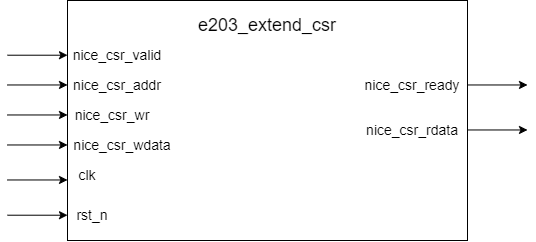

The diagram above was exported from draw.io. Its source (the exported page's mxGraphModel, read from the mxfile embedded in the PNG):
<mxGraphModel dx="671" dy="722" grid="1" gridSize="10" guides="1" tooltips="1" connect="1" arrows="1" fold="1" page="1" pageScale="1" pageWidth="827" pageHeight="1169" math="0" shadow="0">
  <root>
    <mxCell id="0" />
    <mxCell id="1" parent="0" />
    <mxCell id="N4AXATCJdsCQ36F6aEf_-1" value="" style="rounded=0;whiteSpace=wrap;html=1;" vertex="1" parent="1">
      <mxGeometry x="180" y="90" width="400" height="240" as="geometry" />
    </mxCell>
    <mxCell id="N4AXATCJdsCQ36F6aEf_-2" value="&lt;font style=&quot;font-size: 18px;&quot;&gt;e203_extend_csr&lt;/font&gt;" style="text;html=1;align=center;verticalAlign=middle;whiteSpace=wrap;rounded=0;" vertex="1" parent="1">
      <mxGeometry x="350" y="100" width="60" height="30" as="geometry" />
    </mxCell>
    <mxCell id="N4AXATCJdsCQ36F6aEf_-3" value="&lt;font style=&quot;font-size: 14px;&quot;&gt;nice_csr_valid&lt;/font&gt;" style="text;html=1;align=center;verticalAlign=middle;whiteSpace=wrap;rounded=0;" vertex="1" parent="1">
      <mxGeometry x="200" y="130" width="60" height="30" as="geometry" />
    </mxCell>
    <mxCell id="N4AXATCJdsCQ36F6aEf_-14" value="&lt;font style=&quot;font-size: 14px;&quot;&gt;nice_csr_ready&lt;/font&gt;" style="text;html=1;align=center;verticalAlign=middle;whiteSpace=wrap;rounded=0;" vertex="1" parent="1">
      <mxGeometry x="500" y="160" width="50" height="30" as="geometry" />
    </mxCell>
    <mxCell id="N4AXATCJdsCQ36F6aEf_-15" value="" style="endArrow=classic;html=1;rounded=0;" edge="1" parent="1">
      <mxGeometry width="50" height="50" relative="1" as="geometry">
        <mxPoint x="120" y="144.71" as="sourcePoint" />
        <mxPoint x="180" y="144.71" as="targetPoint" />
      </mxGeometry>
    </mxCell>
    <mxCell id="N4AXATCJdsCQ36F6aEf_-16" value="" style="endArrow=classic;html=1;rounded=0;" edge="1" parent="1">
      <mxGeometry width="50" height="50" relative="1" as="geometry">
        <mxPoint x="120" y="174.47" as="sourcePoint" />
        <mxPoint x="180" y="174.47" as="targetPoint" />
      </mxGeometry>
    </mxCell>
    <mxCell id="N4AXATCJdsCQ36F6aEf_-17" value="" style="endArrow=classic;html=1;rounded=0;" edge="1" parent="1">
      <mxGeometry width="50" height="50" relative="1" as="geometry">
        <mxPoint x="120" y="204.47" as="sourcePoint" />
        <mxPoint x="180" y="204.47" as="targetPoint" />
      </mxGeometry>
    </mxCell>
    <mxCell id="N4AXATCJdsCQ36F6aEf_-18" value="" style="endArrow=classic;html=1;rounded=0;" edge="1" parent="1">
      <mxGeometry width="50" height="50" relative="1" as="geometry">
        <mxPoint x="120" y="234.47" as="sourcePoint" />
        <mxPoint x="180" y="234.47" as="targetPoint" />
      </mxGeometry>
    </mxCell>
    <mxCell id="N4AXATCJdsCQ36F6aEf_-19" value="" style="endArrow=classic;html=1;rounded=0;" edge="1" parent="1">
      <mxGeometry width="50" height="50" relative="1" as="geometry">
        <mxPoint x="120" y="269.47" as="sourcePoint" />
        <mxPoint x="180" y="269.47" as="targetPoint" />
      </mxGeometry>
    </mxCell>
    <mxCell id="N4AXATCJdsCQ36F6aEf_-20" value="" style="endArrow=classic;html=1;rounded=0;" edge="1" parent="1">
      <mxGeometry width="50" height="50" relative="1" as="geometry">
        <mxPoint x="120" y="304.71000000000004" as="sourcePoint" />
        <mxPoint x="180" y="304.71000000000004" as="targetPoint" />
      </mxGeometry>
    </mxCell>
    <mxCell id="N4AXATCJdsCQ36F6aEf_-25" value="" style="endArrow=classic;html=1;rounded=0;" edge="1" parent="1">
      <mxGeometry width="50" height="50" relative="1" as="geometry">
        <mxPoint x="580" y="174.47000000000003" as="sourcePoint" />
        <mxPoint x="640" y="174.47000000000003" as="targetPoint" />
      </mxGeometry>
    </mxCell>
    <mxCell id="N4AXATCJdsCQ36F6aEf_-27" value="&lt;font style=&quot;font-size: 14px;&quot;&gt;nice_csr_rdata&lt;/font&gt;" style="text;html=1;align=center;verticalAlign=middle;whiteSpace=wrap;rounded=0;" vertex="1" parent="1">
      <mxGeometry x="500" y="205" width="50" height="30" as="geometry" />
    </mxCell>
    <mxCell id="N4AXATCJdsCQ36F6aEf_-28" value="" style="endArrow=classic;html=1;rounded=0;" edge="1" parent="1">
      <mxGeometry width="50" height="50" relative="1" as="geometry">
        <mxPoint x="580" y="219.47000000000003" as="sourcePoint" />
        <mxPoint x="640" y="219.47000000000003" as="targetPoint" />
      </mxGeometry>
    </mxCell>
    <mxCell id="N4AXATCJdsCQ36F6aEf_-29" value="&lt;font style=&quot;font-size: 14px;&quot;&gt;nice_csr_addr&lt;/font&gt;" style="text;html=1;align=center;verticalAlign=middle;whiteSpace=wrap;rounded=0;" vertex="1" parent="1">
      <mxGeometry x="185" y="160" width="90" height="30" as="geometry" />
    </mxCell>
    <mxCell id="N4AXATCJdsCQ36F6aEf_-30" value="&lt;font style=&quot;font-size: 14px;&quot;&gt;nice_csr_wr&lt;/font&gt;" style="text;html=1;align=center;verticalAlign=middle;whiteSpace=wrap;rounded=0;" vertex="1" parent="1">
      <mxGeometry x="185" y="190" width="80" height="30" as="geometry" />
    </mxCell>
    <mxCell id="N4AXATCJdsCQ36F6aEf_-31" value="&lt;font style=&quot;font-size: 14px;&quot;&gt;nice_csr_wdata&lt;/font&gt;" style="text;html=1;align=center;verticalAlign=middle;whiteSpace=wrap;rounded=0;" vertex="1" parent="1">
      <mxGeometry x="205" y="220" width="60" height="30" as="geometry" />
    </mxCell>
    <mxCell id="N4AXATCJdsCQ36F6aEf_-32" value="&lt;font style=&quot;font-size: 14px;&quot;&gt;clk&lt;/font&gt;" style="text;html=1;align=center;verticalAlign=middle;whiteSpace=wrap;rounded=0;" vertex="1" parent="1">
      <mxGeometry x="180" y="250" width="40" height="30" as="geometry" />
    </mxCell>
    <mxCell id="N4AXATCJdsCQ36F6aEf_-33" value="&lt;span style=&quot;font-size: 14px;&quot;&gt;rst_n&lt;/span&gt;" style="text;html=1;align=center;verticalAlign=middle;whiteSpace=wrap;rounded=0;" vertex="1" parent="1">
      <mxGeometry x="180" y="290" width="50" height="30" as="geometry" />
    </mxCell>
  </root>
</mxGraphModel>